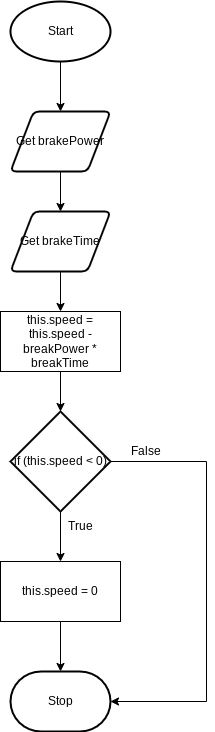

The diagram above was exported from draw.io. Its source (the exported page's mxGraphModel, read from the mxfile embedded in the PNG):
<mxGraphModel dx="594" dy="561" grid="1" gridSize="10" guides="1" tooltips="1" connect="1" arrows="1" fold="1" page="1" pageScale="1" pageWidth="827" pageHeight="1169" math="0" shadow="0">
  <root>
    <mxCell id="0" />
    <mxCell id="1" parent="0" />
    <mxCell id="9" style="edgeStyle=none;html=1;entryX=0.5;entryY=0;entryDx=0;entryDy=0;" edge="1" parent="1" source="2" target="3">
      <mxGeometry relative="1" as="geometry" />
    </mxCell>
    <mxCell id="2" value="Start" style="strokeWidth=2;html=1;shape=mxgraph.flowchart.start_1;whiteSpace=wrap;" vertex="1" parent="1">
      <mxGeometry x="364" y="50" width="100" height="60" as="geometry" />
    </mxCell>
    <mxCell id="10" style="edgeStyle=none;html=1;entryX=0.5;entryY=0;entryDx=0;entryDy=0;" edge="1" parent="1" source="3" target="4">
      <mxGeometry relative="1" as="geometry" />
    </mxCell>
    <mxCell id="3" value="Get brakePower" style="shape=parallelogram;html=1;strokeWidth=2;perimeter=parallelogramPerimeter;whiteSpace=wrap;rounded=1;arcSize=12;size=0.23;" vertex="1" parent="1">
      <mxGeometry x="364" y="160" width="100" height="60" as="geometry" />
    </mxCell>
    <mxCell id="11" style="edgeStyle=none;html=1;entryX=0.5;entryY=0;entryDx=0;entryDy=0;" edge="1" parent="1" source="4" target="5">
      <mxGeometry relative="1" as="geometry" />
    </mxCell>
    <mxCell id="4" value="Get brakeTime" style="shape=parallelogram;html=1;strokeWidth=2;perimeter=parallelogramPerimeter;whiteSpace=wrap;rounded=1;arcSize=12;size=0.23;" vertex="1" parent="1">
      <mxGeometry x="364" y="260" width="100" height="60" as="geometry" />
    </mxCell>
    <mxCell id="12" style="edgeStyle=orthogonalEdgeStyle;html=1;entryX=0.5;entryY=0;entryDx=0;entryDy=0;entryPerimeter=0;rounded=0;" edge="1" parent="1" source="5" target="6">
      <mxGeometry relative="1" as="geometry" />
    </mxCell>
    <mxCell id="5" value="this.speed = this.speed - breakPower * breakTime" style="rounded=0;whiteSpace=wrap;html=1;" vertex="1" parent="1">
      <mxGeometry x="354" y="360" width="120" height="60" as="geometry" />
    </mxCell>
    <mxCell id="13" style="edgeStyle=orthogonalEdgeStyle;rounded=0;html=1;entryX=0.5;entryY=0;entryDx=0;entryDy=0;" edge="1" parent="1" source="6" target="7">
      <mxGeometry relative="1" as="geometry" />
    </mxCell>
    <mxCell id="15" style="edgeStyle=orthogonalEdgeStyle;rounded=0;html=1;entryX=1;entryY=0.5;entryDx=0;entryDy=0;entryPerimeter=0;" edge="1" parent="1" source="6" target="8">
      <mxGeometry relative="1" as="geometry">
        <Array as="points">
          <mxPoint x="560" y="510" />
          <mxPoint x="560" y="750" />
        </Array>
      </mxGeometry>
    </mxCell>
    <mxCell id="6" value="if (this.speed &amp;lt; 0)" style="strokeWidth=2;html=1;shape=mxgraph.flowchart.decision;whiteSpace=wrap;" vertex="1" parent="1">
      <mxGeometry x="364" y="460" width="100" height="100" as="geometry" />
    </mxCell>
    <mxCell id="14" style="edgeStyle=orthogonalEdgeStyle;rounded=0;html=1;entryX=0.5;entryY=0;entryDx=0;entryDy=0;entryPerimeter=0;" edge="1" parent="1" source="7" target="8">
      <mxGeometry relative="1" as="geometry" />
    </mxCell>
    <mxCell id="7" value="this.speed = 0" style="rounded=0;whiteSpace=wrap;html=1;" vertex="1" parent="1">
      <mxGeometry x="354" y="610" width="120" height="60" as="geometry" />
    </mxCell>
    <mxCell id="8" value="Stop" style="strokeWidth=2;html=1;shape=mxgraph.flowchart.terminator;whiteSpace=wrap;" vertex="1" parent="1">
      <mxGeometry x="364" y="720" width="100" height="60" as="geometry" />
    </mxCell>
    <mxCell id="17" value="True" style="text;html=1;align=center;verticalAlign=middle;resizable=0;points=[];autosize=1;strokeColor=none;fillColor=none;" vertex="1" parent="1">
      <mxGeometry x="414" y="565" width="40" height="20" as="geometry" />
    </mxCell>
    <mxCell id="18" value="False" style="text;html=1;align=center;verticalAlign=middle;resizable=0;points=[];autosize=1;strokeColor=none;fillColor=none;" vertex="1" parent="1">
      <mxGeometry x="474" y="490" width="50" height="20" as="geometry" />
    </mxCell>
  </root>
</mxGraphModel>